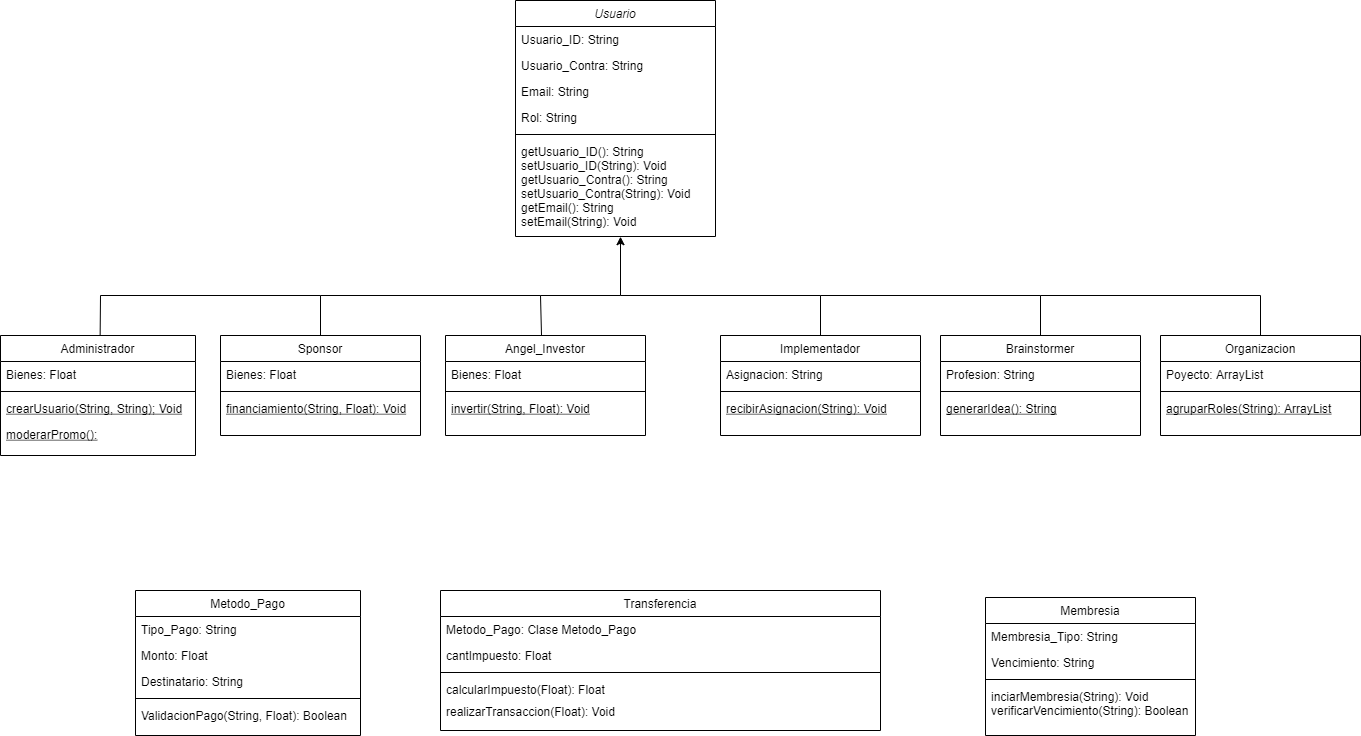

The diagram above was exported from draw.io. Its source (the exported page's mxGraphModel, read from the mxfile embedded in the PNG):
<mxGraphModel dx="1673" dy="829" grid="1" gridSize="5" guides="1" tooltips="1" connect="1" arrows="1" fold="1" page="1" pageScale="1" pageWidth="1400" pageHeight="850" math="0" shadow="0">
  <root>
    <mxCell id="WIyWlLk6GJQsqaUBKTNV-0" />
    <mxCell id="WIyWlLk6GJQsqaUBKTNV-1" parent="WIyWlLk6GJQsqaUBKTNV-0" />
    <mxCell id="zkfFHV4jXpPFQw0GAbJ--0" value="Usuario" style="swimlane;fontStyle=2;align=center;verticalAlign=top;childLayout=stackLayout;horizontal=1;startSize=26;horizontalStack=0;resizeParent=1;resizeLast=0;collapsible=1;marginBottom=0;rounded=0;shadow=0;strokeWidth=1;" parent="WIyWlLk6GJQsqaUBKTNV-1" vertex="1">
      <mxGeometry x="535" y="25" width="200" height="236" as="geometry">
        <mxRectangle x="230" y="140" width="160" height="26" as="alternateBounds" />
      </mxGeometry>
    </mxCell>
    <mxCell id="zkfFHV4jXpPFQw0GAbJ--1" value="Usuario_ID: String" style="text;align=left;verticalAlign=top;spacingLeft=4;spacingRight=4;overflow=hidden;rotatable=0;points=[[0,0.5],[1,0.5]];portConstraint=eastwest;" parent="zkfFHV4jXpPFQw0GAbJ--0" vertex="1">
      <mxGeometry y="26" width="200" height="26" as="geometry" />
    </mxCell>
    <mxCell id="zkfFHV4jXpPFQw0GAbJ--2" value="Usuario_Contra: String" style="text;align=left;verticalAlign=top;spacingLeft=4;spacingRight=4;overflow=hidden;rotatable=0;points=[[0,0.5],[1,0.5]];portConstraint=eastwest;rounded=0;shadow=0;html=0;" parent="zkfFHV4jXpPFQw0GAbJ--0" vertex="1">
      <mxGeometry y="52" width="200" height="26" as="geometry" />
    </mxCell>
    <mxCell id="zkfFHV4jXpPFQw0GAbJ--3" value="Email: String" style="text;align=left;verticalAlign=top;spacingLeft=4;spacingRight=4;overflow=hidden;rotatable=0;points=[[0,0.5],[1,0.5]];portConstraint=eastwest;rounded=0;shadow=0;html=0;" parent="zkfFHV4jXpPFQw0GAbJ--0" vertex="1">
      <mxGeometry y="78" width="200" height="26" as="geometry" />
    </mxCell>
    <mxCell id="E6rz-XCcSaF4izr6AhhH-74" value="Rol: String" style="text;align=left;verticalAlign=top;spacingLeft=4;spacingRight=4;overflow=hidden;rotatable=0;points=[[0,0.5],[1,0.5]];portConstraint=eastwest;rounded=0;shadow=0;html=0;" vertex="1" parent="zkfFHV4jXpPFQw0GAbJ--0">
      <mxGeometry y="104" width="200" height="26" as="geometry" />
    </mxCell>
    <mxCell id="zkfFHV4jXpPFQw0GAbJ--4" value="" style="line;html=1;strokeWidth=1;align=left;verticalAlign=middle;spacingTop=-1;spacingLeft=3;spacingRight=3;rotatable=0;labelPosition=right;points=[];portConstraint=eastwest;" parent="zkfFHV4jXpPFQw0GAbJ--0" vertex="1">
      <mxGeometry y="130" width="200" height="8" as="geometry" />
    </mxCell>
    <mxCell id="zkfFHV4jXpPFQw0GAbJ--5" value="getUsuario_ID(): String&#10;setUsuario_ID(String): Void&#10;getUsuario_Contra(): String&#10;setUsuario_Contra(String): Void&#10;getEmail(): String&#10;setEmail(String): Void" style="text;align=left;verticalAlign=top;spacingLeft=4;spacingRight=4;overflow=hidden;rotatable=0;points=[[0,0.5],[1,0.5]];portConstraint=eastwest;" parent="zkfFHV4jXpPFQw0GAbJ--0" vertex="1">
      <mxGeometry y="138" width="200" height="98" as="geometry" />
    </mxCell>
    <mxCell id="E6rz-XCcSaF4izr6AhhH-82" style="edgeStyle=none;rounded=0;orthogonalLoop=1;jettySize=auto;html=1;exitX=0.511;exitY=-0.005;exitDx=0;exitDy=0;endArrow=none;endFill=0;exitPerimeter=0;" edge="1" parent="WIyWlLk6GJQsqaUBKTNV-1" source="zkfFHV4jXpPFQw0GAbJ--6">
      <mxGeometry relative="1" as="geometry">
        <mxPoint x="340" y="320" as="targetPoint" />
        <Array as="points">
          <mxPoint x="120" y="320" />
        </Array>
      </mxGeometry>
    </mxCell>
    <mxCell id="zkfFHV4jXpPFQw0GAbJ--6" value="Administrador" style="swimlane;fontStyle=0;align=center;verticalAlign=top;childLayout=stackLayout;horizontal=1;startSize=26;horizontalStack=0;resizeParent=1;resizeLast=0;collapsible=1;marginBottom=0;rounded=0;shadow=0;strokeWidth=1;" parent="WIyWlLk6GJQsqaUBKTNV-1" vertex="1">
      <mxGeometry x="20" y="360" width="195" height="120" as="geometry">
        <mxRectangle x="20" y="360" width="160" height="26" as="alternateBounds" />
      </mxGeometry>
    </mxCell>
    <mxCell id="zkfFHV4jXpPFQw0GAbJ--8" value="Bienes: Float" style="text;align=left;verticalAlign=top;spacingLeft=4;spacingRight=4;overflow=hidden;rotatable=0;points=[[0,0.5],[1,0.5]];portConstraint=eastwest;rounded=0;shadow=0;html=0;" parent="zkfFHV4jXpPFQw0GAbJ--6" vertex="1">
      <mxGeometry y="26" width="195" height="26" as="geometry" />
    </mxCell>
    <mxCell id="zkfFHV4jXpPFQw0GAbJ--9" value="" style="line;html=1;strokeWidth=1;align=left;verticalAlign=middle;spacingTop=-1;spacingLeft=3;spacingRight=3;rotatable=0;labelPosition=right;points=[];portConstraint=eastwest;" parent="zkfFHV4jXpPFQw0GAbJ--6" vertex="1">
      <mxGeometry y="52" width="195" height="8" as="geometry" />
    </mxCell>
    <mxCell id="zkfFHV4jXpPFQw0GAbJ--10" value="crearUsuario(String, String); Void" style="text;align=left;verticalAlign=top;spacingLeft=4;spacingRight=4;overflow=hidden;rotatable=0;points=[[0,0.5],[1,0.5]];portConstraint=eastwest;fontStyle=4" parent="zkfFHV4jXpPFQw0GAbJ--6" vertex="1">
      <mxGeometry y="60" width="195" height="26" as="geometry" />
    </mxCell>
    <mxCell id="E6rz-XCcSaF4izr6AhhH-65" value="moderarPromo():" style="text;align=left;verticalAlign=top;spacingLeft=4;spacingRight=4;overflow=hidden;rotatable=0;points=[[0,0.5],[1,0.5]];portConstraint=eastwest;fontStyle=4" vertex="1" parent="zkfFHV4jXpPFQw0GAbJ--6">
      <mxGeometry y="86" width="195" height="26" as="geometry" />
    </mxCell>
    <mxCell id="E6rz-XCcSaF4izr6AhhH-81" style="rounded=0;orthogonalLoop=1;jettySize=auto;html=1;exitX=0.5;exitY=0;exitDx=0;exitDy=0;endArrow=none;endFill=0;" edge="1" parent="WIyWlLk6GJQsqaUBKTNV-1" source="zkfFHV4jXpPFQw0GAbJ--13">
      <mxGeometry relative="1" as="geometry">
        <mxPoint x="560" y="320" as="targetPoint" />
        <Array as="points">
          <mxPoint x="340" y="320" />
        </Array>
      </mxGeometry>
    </mxCell>
    <mxCell id="zkfFHV4jXpPFQw0GAbJ--13" value="Sponsor" style="swimlane;fontStyle=0;align=center;verticalAlign=top;childLayout=stackLayout;horizontal=1;startSize=26;horizontalStack=0;resizeParent=1;resizeLast=0;collapsible=1;marginBottom=0;rounded=0;shadow=0;strokeWidth=1;" parent="WIyWlLk6GJQsqaUBKTNV-1" vertex="1">
      <mxGeometry x="240" y="360" width="200" height="100" as="geometry">
        <mxRectangle x="340" y="380" width="170" height="26" as="alternateBounds" />
      </mxGeometry>
    </mxCell>
    <mxCell id="E6rz-XCcSaF4izr6AhhH-60" value="Bienes: Float" style="text;align=left;verticalAlign=top;spacingLeft=4;spacingRight=4;overflow=hidden;rotatable=0;points=[[0,0.5],[1,0.5]];portConstraint=eastwest;rounded=0;shadow=0;html=0;" vertex="1" parent="zkfFHV4jXpPFQw0GAbJ--13">
      <mxGeometry y="26" width="200" height="26" as="geometry" />
    </mxCell>
    <mxCell id="zkfFHV4jXpPFQw0GAbJ--15" value="" style="line;html=1;strokeWidth=1;align=left;verticalAlign=middle;spacingTop=-1;spacingLeft=3;spacingRight=3;rotatable=0;labelPosition=right;points=[];portConstraint=eastwest;" parent="zkfFHV4jXpPFQw0GAbJ--13" vertex="1">
      <mxGeometry y="52" width="200" height="8" as="geometry" />
    </mxCell>
    <mxCell id="E6rz-XCcSaF4izr6AhhH-70" value="financiamiento(String, Float): Void" style="text;align=left;verticalAlign=top;spacingLeft=4;spacingRight=4;overflow=hidden;rotatable=0;points=[[0,0.5],[1,0.5]];portConstraint=eastwest;fontStyle=4" vertex="1" parent="zkfFHV4jXpPFQw0GAbJ--13">
      <mxGeometry y="60" width="200" height="26" as="geometry" />
    </mxCell>
    <mxCell id="E6rz-XCcSaF4izr6AhhH-77" style="edgeStyle=none;rounded=0;orthogonalLoop=1;jettySize=auto;html=1;exitX=0.48;exitY=-0.003;exitDx=0;exitDy=0;exitPerimeter=0;entryX=0.525;entryY=1.002;entryDx=0;entryDy=0;entryPerimeter=0;" edge="1" parent="WIyWlLk6GJQsqaUBKTNV-1" source="E6rz-XCcSaF4izr6AhhH-1" target="zkfFHV4jXpPFQw0GAbJ--5">
      <mxGeometry relative="1" as="geometry">
        <mxPoint x="623" y="270" as="targetPoint" />
        <Array as="points">
          <mxPoint x="560" y="320" />
          <mxPoint x="640" y="320" />
        </Array>
      </mxGeometry>
    </mxCell>
    <mxCell id="E6rz-XCcSaF4izr6AhhH-1" value="Angel_Investor" style="swimlane;fontStyle=0;align=center;verticalAlign=top;childLayout=stackLayout;horizontal=1;startSize=26;horizontalStack=0;resizeParent=1;resizeLast=0;collapsible=1;marginBottom=0;rounded=0;shadow=0;strokeWidth=1;" vertex="1" parent="WIyWlLk6GJQsqaUBKTNV-1">
      <mxGeometry x="465" y="360" width="200" height="100" as="geometry">
        <mxRectangle x="130" y="380" width="160" height="26" as="alternateBounds" />
      </mxGeometry>
    </mxCell>
    <mxCell id="E6rz-XCcSaF4izr6AhhH-61" value="Bienes: Float" style="text;align=left;verticalAlign=top;spacingLeft=4;spacingRight=4;overflow=hidden;rotatable=0;points=[[0,0.5],[1,0.5]];portConstraint=eastwest;rounded=0;shadow=0;html=0;" vertex="1" parent="E6rz-XCcSaF4izr6AhhH-1">
      <mxGeometry y="26" width="200" height="26" as="geometry" />
    </mxCell>
    <mxCell id="E6rz-XCcSaF4izr6AhhH-4" value="" style="line;html=1;strokeWidth=1;align=left;verticalAlign=middle;spacingTop=-1;spacingLeft=3;spacingRight=3;rotatable=0;labelPosition=right;points=[];portConstraint=eastwest;" vertex="1" parent="E6rz-XCcSaF4izr6AhhH-1">
      <mxGeometry y="52" width="200" height="8" as="geometry" />
    </mxCell>
    <mxCell id="E6rz-XCcSaF4izr6AhhH-73" value="invertir(String, Float): Void" style="text;align=left;verticalAlign=top;spacingLeft=4;spacingRight=4;overflow=hidden;rotatable=0;points=[[0,0.5],[1,0.5]];portConstraint=eastwest;fontStyle=4" vertex="1" parent="E6rz-XCcSaF4izr6AhhH-1">
      <mxGeometry y="60" width="200" height="26" as="geometry" />
    </mxCell>
    <mxCell id="E6rz-XCcSaF4izr6AhhH-83" style="edgeStyle=none;rounded=0;orthogonalLoop=1;jettySize=auto;html=1;exitX=0.5;exitY=0;exitDx=0;exitDy=0;endArrow=none;endFill=0;" edge="1" parent="WIyWlLk6GJQsqaUBKTNV-1" source="E6rz-XCcSaF4izr6AhhH-17">
      <mxGeometry relative="1" as="geometry">
        <mxPoint x="640" y="320" as="targetPoint" />
        <Array as="points">
          <mxPoint x="840" y="320" />
        </Array>
      </mxGeometry>
    </mxCell>
    <mxCell id="E6rz-XCcSaF4izr6AhhH-17" value="Implementador" style="swimlane;fontStyle=0;align=center;verticalAlign=top;childLayout=stackLayout;horizontal=1;startSize=26;horizontalStack=0;resizeParent=1;resizeLast=0;collapsible=1;marginBottom=0;rounded=0;shadow=0;strokeWidth=1;" vertex="1" parent="WIyWlLk6GJQsqaUBKTNV-1">
      <mxGeometry x="740" y="360" width="200" height="100" as="geometry">
        <mxRectangle x="130" y="380" width="160" height="26" as="alternateBounds" />
      </mxGeometry>
    </mxCell>
    <mxCell id="E6rz-XCcSaF4izr6AhhH-18" value="Asignacion: String" style="text;align=left;verticalAlign=top;spacingLeft=4;spacingRight=4;overflow=hidden;rotatable=0;points=[[0,0.5],[1,0.5]];portConstraint=eastwest;" vertex="1" parent="E6rz-XCcSaF4izr6AhhH-17">
      <mxGeometry y="26" width="200" height="26" as="geometry" />
    </mxCell>
    <mxCell id="E6rz-XCcSaF4izr6AhhH-20" value="" style="line;html=1;strokeWidth=1;align=left;verticalAlign=middle;spacingTop=-1;spacingLeft=3;spacingRight=3;rotatable=0;labelPosition=right;points=[];portConstraint=eastwest;" vertex="1" parent="E6rz-XCcSaF4izr6AhhH-17">
      <mxGeometry y="52" width="200" height="8" as="geometry" />
    </mxCell>
    <mxCell id="E6rz-XCcSaF4izr6AhhH-86" value="recibirAsignacion(String): Void" style="text;align=left;verticalAlign=top;spacingLeft=4;spacingRight=4;overflow=hidden;rotatable=0;points=[[0,0.5],[1,0.5]];portConstraint=eastwest;fontStyle=4" vertex="1" parent="E6rz-XCcSaF4izr6AhhH-17">
      <mxGeometry y="60" width="200" height="26" as="geometry" />
    </mxCell>
    <mxCell id="E6rz-XCcSaF4izr6AhhH-84" style="edgeStyle=none;rounded=0;orthogonalLoop=1;jettySize=auto;html=1;exitX=0.5;exitY=0;exitDx=0;exitDy=0;endArrow=none;endFill=0;" edge="1" parent="WIyWlLk6GJQsqaUBKTNV-1" source="E6rz-XCcSaF4izr6AhhH-23">
      <mxGeometry relative="1" as="geometry">
        <mxPoint x="840" y="320" as="targetPoint" />
        <Array as="points">
          <mxPoint x="1060" y="320" />
        </Array>
      </mxGeometry>
    </mxCell>
    <mxCell id="E6rz-XCcSaF4izr6AhhH-23" value="Brainstormer" style="swimlane;fontStyle=0;align=center;verticalAlign=top;childLayout=stackLayout;horizontal=1;startSize=26;horizontalStack=0;resizeParent=1;resizeLast=0;collapsible=1;marginBottom=0;rounded=0;shadow=0;strokeWidth=1;" vertex="1" parent="WIyWlLk6GJQsqaUBKTNV-1">
      <mxGeometry x="960" y="360" width="200" height="100" as="geometry">
        <mxRectangle x="130" y="380" width="160" height="26" as="alternateBounds" />
      </mxGeometry>
    </mxCell>
    <mxCell id="E6rz-XCcSaF4izr6AhhH-24" value="Profesion: String" style="text;align=left;verticalAlign=top;spacingLeft=4;spacingRight=4;overflow=hidden;rotatable=0;points=[[0,0.5],[1,0.5]];portConstraint=eastwest;" vertex="1" parent="E6rz-XCcSaF4izr6AhhH-23">
      <mxGeometry y="26" width="200" height="26" as="geometry" />
    </mxCell>
    <mxCell id="E6rz-XCcSaF4izr6AhhH-26" value="" style="line;html=1;strokeWidth=1;align=left;verticalAlign=middle;spacingTop=-1;spacingLeft=3;spacingRight=3;rotatable=0;labelPosition=right;points=[];portConstraint=eastwest;" vertex="1" parent="E6rz-XCcSaF4izr6AhhH-23">
      <mxGeometry y="52" width="200" height="8" as="geometry" />
    </mxCell>
    <mxCell id="E6rz-XCcSaF4izr6AhhH-87" value="generarIdea(): String" style="text;align=left;verticalAlign=top;spacingLeft=4;spacingRight=4;overflow=hidden;rotatable=0;points=[[0,0.5],[1,0.5]];portConstraint=eastwest;fontStyle=4" vertex="1" parent="E6rz-XCcSaF4izr6AhhH-23">
      <mxGeometry y="60" width="200" height="26" as="geometry" />
    </mxCell>
    <mxCell id="E6rz-XCcSaF4izr6AhhH-85" style="edgeStyle=none;rounded=0;orthogonalLoop=1;jettySize=auto;html=1;exitX=0.5;exitY=0;exitDx=0;exitDy=0;endArrow=none;endFill=0;" edge="1" parent="WIyWlLk6GJQsqaUBKTNV-1" source="E6rz-XCcSaF4izr6AhhH-29">
      <mxGeometry relative="1" as="geometry">
        <mxPoint x="1060" y="320" as="targetPoint" />
        <Array as="points">
          <mxPoint x="1280" y="320" />
        </Array>
      </mxGeometry>
    </mxCell>
    <mxCell id="E6rz-XCcSaF4izr6AhhH-29" value="Organizacion" style="swimlane;fontStyle=0;align=center;verticalAlign=top;childLayout=stackLayout;horizontal=1;startSize=26;horizontalStack=0;resizeParent=1;resizeLast=0;collapsible=1;marginBottom=0;rounded=0;shadow=0;strokeWidth=1;" vertex="1" parent="WIyWlLk6GJQsqaUBKTNV-1">
      <mxGeometry x="1180" y="360" width="200" height="100" as="geometry">
        <mxRectangle x="130" y="380" width="160" height="26" as="alternateBounds" />
      </mxGeometry>
    </mxCell>
    <mxCell id="E6rz-XCcSaF4izr6AhhH-30" value="Poyecto: ArrayList&#10;" style="text;align=left;verticalAlign=top;spacingLeft=4;spacingRight=4;overflow=hidden;rotatable=0;points=[[0,0.5],[1,0.5]];portConstraint=eastwest;" vertex="1" parent="E6rz-XCcSaF4izr6AhhH-29">
      <mxGeometry y="26" width="200" height="26" as="geometry" />
    </mxCell>
    <mxCell id="E6rz-XCcSaF4izr6AhhH-32" value="" style="line;html=1;strokeWidth=1;align=left;verticalAlign=middle;spacingTop=-1;spacingLeft=3;spacingRight=3;rotatable=0;labelPosition=right;points=[];portConstraint=eastwest;" vertex="1" parent="E6rz-XCcSaF4izr6AhhH-29">
      <mxGeometry y="52" width="200" height="8" as="geometry" />
    </mxCell>
    <mxCell id="E6rz-XCcSaF4izr6AhhH-88" value="agruparRoles(String): ArrayList" style="text;align=left;verticalAlign=top;spacingLeft=4;spacingRight=4;overflow=hidden;rotatable=0;points=[[0,0.5],[1,0.5]];portConstraint=eastwest;fontStyle=4" vertex="1" parent="E6rz-XCcSaF4izr6AhhH-29">
      <mxGeometry y="60" width="200" height="26" as="geometry" />
    </mxCell>
    <mxCell id="E6rz-XCcSaF4izr6AhhH-35" value="Membresia" style="swimlane;fontStyle=0;align=center;verticalAlign=top;childLayout=stackLayout;horizontal=1;startSize=26;horizontalStack=0;resizeParent=1;resizeLast=0;collapsible=1;marginBottom=0;rounded=0;shadow=0;strokeWidth=1;" vertex="1" parent="WIyWlLk6GJQsqaUBKTNV-1">
      <mxGeometry x="1005" y="622" width="210" height="138" as="geometry">
        <mxRectangle x="130" y="380" width="160" height="26" as="alternateBounds" />
      </mxGeometry>
    </mxCell>
    <mxCell id="E6rz-XCcSaF4izr6AhhH-36" value="Membresia_Tipo: String" style="text;align=left;verticalAlign=top;spacingLeft=4;spacingRight=4;overflow=hidden;rotatable=0;points=[[0,0.5],[1,0.5]];portConstraint=eastwest;" vertex="1" parent="E6rz-XCcSaF4izr6AhhH-35">
      <mxGeometry y="26" width="210" height="26" as="geometry" />
    </mxCell>
    <mxCell id="E6rz-XCcSaF4izr6AhhH-37" value="Vencimiento: String" style="text;align=left;verticalAlign=top;spacingLeft=4;spacingRight=4;overflow=hidden;rotatable=0;points=[[0,0.5],[1,0.5]];portConstraint=eastwest;rounded=0;shadow=0;html=0;" vertex="1" parent="E6rz-XCcSaF4izr6AhhH-35">
      <mxGeometry y="52" width="210" height="26" as="geometry" />
    </mxCell>
    <mxCell id="E6rz-XCcSaF4izr6AhhH-38" value="" style="line;html=1;strokeWidth=1;align=left;verticalAlign=middle;spacingTop=-1;spacingLeft=3;spacingRight=3;rotatable=0;labelPosition=right;points=[];portConstraint=eastwest;" vertex="1" parent="E6rz-XCcSaF4izr6AhhH-35">
      <mxGeometry y="78" width="210" height="8" as="geometry" />
    </mxCell>
    <mxCell id="E6rz-XCcSaF4izr6AhhH-39" value="inciarMembresia(String): Void&#10;verificarVencimiento(String): Boolean" style="text;align=left;verticalAlign=top;spacingLeft=4;spacingRight=4;overflow=hidden;rotatable=0;points=[[0,0.5],[1,0.5]];portConstraint=eastwest;fontStyle=0;strokeColor=none;" vertex="1" parent="E6rz-XCcSaF4izr6AhhH-35">
      <mxGeometry y="86" width="210" height="39" as="geometry" />
    </mxCell>
    <mxCell id="E6rz-XCcSaF4izr6AhhH-41" value="Metodo_Pago" style="swimlane;fontStyle=0;align=center;verticalAlign=top;childLayout=stackLayout;horizontal=1;startSize=26;horizontalStack=0;resizeParent=1;resizeLast=0;collapsible=1;marginBottom=0;rounded=0;shadow=0;strokeWidth=1;" vertex="1" parent="WIyWlLk6GJQsqaUBKTNV-1">
      <mxGeometry x="155" y="615" width="225" height="145" as="geometry">
        <mxRectangle x="130" y="380" width="160" height="26" as="alternateBounds" />
      </mxGeometry>
    </mxCell>
    <mxCell id="E6rz-XCcSaF4izr6AhhH-43" value="Tipo_Pago: String" style="text;align=left;verticalAlign=top;spacingLeft=4;spacingRight=4;overflow=hidden;rotatable=0;points=[[0,0.5],[1,0.5]];portConstraint=eastwest;rounded=0;shadow=0;html=0;" vertex="1" parent="E6rz-XCcSaF4izr6AhhH-41">
      <mxGeometry y="26" width="225" height="26" as="geometry" />
    </mxCell>
    <mxCell id="E6rz-XCcSaF4izr6AhhH-49" value="Monto: Float" style="text;align=left;verticalAlign=top;spacingLeft=4;spacingRight=4;overflow=hidden;rotatable=0;points=[[0,0.5],[1,0.5]];portConstraint=eastwest;rounded=0;shadow=0;html=0;" vertex="1" parent="E6rz-XCcSaF4izr6AhhH-41">
      <mxGeometry y="52" width="225" height="26" as="geometry" />
    </mxCell>
    <mxCell id="E6rz-XCcSaF4izr6AhhH-47" value="Destinatario: String" style="text;align=left;verticalAlign=top;spacingLeft=4;spacingRight=4;overflow=hidden;rotatable=0;points=[[0,0.5],[1,0.5]];portConstraint=eastwest;rounded=0;shadow=0;html=0;" vertex="1" parent="E6rz-XCcSaF4izr6AhhH-41">
      <mxGeometry y="78" width="225" height="26" as="geometry" />
    </mxCell>
    <mxCell id="E6rz-XCcSaF4izr6AhhH-44" value="" style="line;html=1;strokeWidth=1;align=left;verticalAlign=middle;spacingTop=-1;spacingLeft=3;spacingRight=3;rotatable=0;labelPosition=right;points=[];portConstraint=eastwest;" vertex="1" parent="E6rz-XCcSaF4izr6AhhH-41">
      <mxGeometry y="104" width="225" height="8" as="geometry" />
    </mxCell>
    <mxCell id="E6rz-XCcSaF4izr6AhhH-91" value="ValidacionPago(String, Float): Boolean" style="text;align=left;verticalAlign=top;spacingLeft=4;spacingRight=4;overflow=hidden;rotatable=0;points=[[0,0.5],[1,0.5]];portConstraint=eastwest;rounded=0;shadow=0;html=0;" vertex="1" parent="E6rz-XCcSaF4izr6AhhH-41">
      <mxGeometry y="112" width="225" height="26" as="geometry" />
    </mxCell>
    <mxCell id="E6rz-XCcSaF4izr6AhhH-52" value="Transferencia" style="swimlane;fontStyle=0;align=center;verticalAlign=top;childLayout=stackLayout;horizontal=1;startSize=26;horizontalStack=0;resizeParent=1;resizeLast=0;collapsible=1;marginBottom=0;rounded=0;shadow=0;strokeWidth=1;" vertex="1" parent="WIyWlLk6GJQsqaUBKTNV-1">
      <mxGeometry x="460" y="615" width="440" height="140" as="geometry">
        <mxRectangle x="130" y="380" width="160" height="26" as="alternateBounds" />
      </mxGeometry>
    </mxCell>
    <mxCell id="E6rz-XCcSaF4izr6AhhH-54" value="Metodo_Pago: Clase Metodo_Pago" style="text;align=left;verticalAlign=top;spacingLeft=4;spacingRight=4;overflow=hidden;rotatable=0;points=[[0,0.5],[1,0.5]];portConstraint=eastwest;rounded=0;shadow=0;html=0;" vertex="1" parent="E6rz-XCcSaF4izr6AhhH-52">
      <mxGeometry y="26" width="440" height="26" as="geometry" />
    </mxCell>
    <mxCell id="E6rz-XCcSaF4izr6AhhH-55" value="cantImpuesto: Float" style="text;align=left;verticalAlign=top;spacingLeft=4;spacingRight=4;overflow=hidden;rotatable=0;points=[[0,0.5],[1,0.5]];portConstraint=eastwest;rounded=0;shadow=0;html=0;" vertex="1" parent="E6rz-XCcSaF4izr6AhhH-52">
      <mxGeometry y="52" width="440" height="26" as="geometry" />
    </mxCell>
    <mxCell id="E6rz-XCcSaF4izr6AhhH-57" value="" style="line;html=1;strokeWidth=1;align=left;verticalAlign=middle;spacingTop=-1;spacingLeft=3;spacingRight=3;rotatable=0;labelPosition=right;points=[];portConstraint=eastwest;" vertex="1" parent="E6rz-XCcSaF4izr6AhhH-52">
      <mxGeometry y="78" width="440" height="8" as="geometry" />
    </mxCell>
    <mxCell id="E6rz-XCcSaF4izr6AhhH-58" value="calcularImpuesto(Float): Float" style="text;align=left;verticalAlign=top;spacingLeft=4;spacingRight=4;overflow=hidden;rotatable=0;points=[[0,0.5],[1,0.5]];portConstraint=eastwest;" vertex="1" parent="E6rz-XCcSaF4izr6AhhH-52">
      <mxGeometry y="86" width="440" height="22" as="geometry" />
    </mxCell>
    <mxCell id="E6rz-XCcSaF4izr6AhhH-59" value="realizarTransaccion(Float): Void" style="text;align=left;verticalAlign=top;spacingLeft=4;spacingRight=4;overflow=hidden;rotatable=0;points=[[0,0.5],[1,0.5]];portConstraint=eastwest;" vertex="1" parent="E6rz-XCcSaF4izr6AhhH-52">
      <mxGeometry y="108" width="440" height="22" as="geometry" />
    </mxCell>
  </root>
</mxGraphModel>